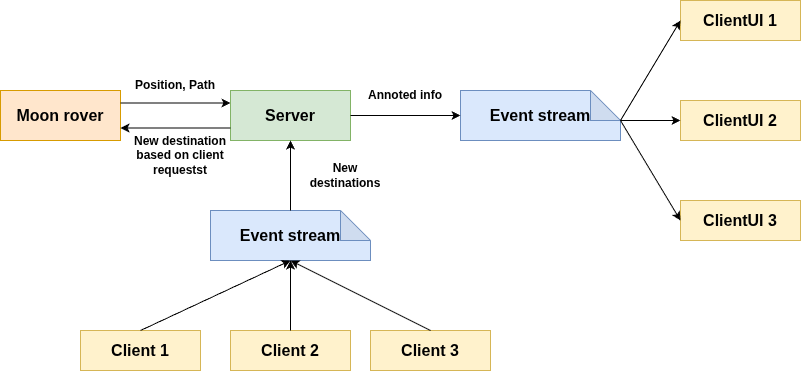

The diagram above was exported from draw.io. Its source (the exported page's mxGraphModel, read from the mxfile embedded in the PNG):
<mxGraphModel dx="1396" dy="780" grid="1" gridSize="10" guides="1" tooltips="1" connect="1" arrows="1" fold="1" page="1" pageScale="1" pageWidth="850" pageHeight="1100" math="0" shadow="0">
  <root>
    <mxCell id="0" />
    <mxCell id="1" parent="0" />
    <mxCell id="_23fmX3zvCBgFf_gGB-6-3" parent="1" style="rounded=0;whiteSpace=wrap;html=1;fillColor=#ffe6cc;strokeColor=#d79b00;" value="&lt;font style=&quot;font-size: 16px;&quot;&gt;&lt;b&gt;Moon rover&lt;/b&gt;&lt;/font&gt;" vertex="1">
      <mxGeometry height="50" width="120" x="40" y="160" as="geometry" />
    </mxCell>
    <mxCell id="_23fmX3zvCBgFf_gGB-6-4" edge="1" parent="1" source="_23fmX3zvCBgFf_gGB-6-3" style="endArrow=classic;html=1;rounded=0;exitX=1;exitY=0.25;exitDx=0;exitDy=0;entryX=0;entryY=0.25;entryDx=0;entryDy=0;" target="_23fmX3zvCBgFf_gGB-6-5" value="">
      <mxGeometry height="50" relative="1" width="50" as="geometry">
        <mxPoint x="390" y="430" as="sourcePoint" />
        <mxPoint x="460" y="370" as="targetPoint" />
      </mxGeometry>
    </mxCell>
    <mxCell id="_23fmX3zvCBgFf_gGB-6-5" parent="1" style="rounded=0;whiteSpace=wrap;html=1;fillColor=#d5e8d4;strokeColor=#82b366;" value="&lt;font style=&quot;font-size: 16px;&quot;&gt;&lt;b style=&quot;&quot;&gt;Server&lt;/b&gt;&lt;/font&gt;" vertex="1">
      <mxGeometry height="50" width="120" x="270" y="160" as="geometry" />
    </mxCell>
    <mxCell id="_23fmX3zvCBgFf_gGB-6-6" edge="1" parent="1" source="_23fmX3zvCBgFf_gGB-6-5" style="endArrow=classic;html=1;rounded=0;exitX=0;exitY=0.75;exitDx=0;exitDy=0;entryX=1;entryY=0.75;entryDx=0;entryDy=0;" target="_23fmX3zvCBgFf_gGB-6-3" value="">
      <mxGeometry height="50" relative="1" width="50" as="geometry">
        <mxPoint x="390" y="420" as="sourcePoint" />
        <mxPoint x="440" y="370" as="targetPoint" />
      </mxGeometry>
    </mxCell>
    <mxCell id="_23fmX3zvCBgFf_gGB-6-7" parent="1" style="text;html=1;whiteSpace=wrap;strokeColor=none;fillColor=none;align=center;verticalAlign=middle;rounded=0;" value="&lt;b&gt;Position, Path&lt;/b&gt;" vertex="1">
      <mxGeometry height="30" width="90" x="170" y="140" as="geometry" />
    </mxCell>
    <mxCell id="_23fmX3zvCBgFf_gGB-6-8" parent="1" style="text;html=1;whiteSpace=wrap;strokeColor=none;fillColor=none;align=center;verticalAlign=middle;rounded=0;" value="&lt;b&gt;New destination based on client requestst&lt;/b&gt;" vertex="1">
      <mxGeometry height="50" width="100" x="170" y="200" as="geometry" />
    </mxCell>
    <mxCell id="_23fmX3zvCBgFf_gGB-6-9" parent="1" style="shape=note;whiteSpace=wrap;html=1;backgroundOutline=1;darkOpacity=0.05;fillColor=#dae8fc;strokeColor=#6c8ebf;" value="&lt;b&gt;&lt;font style=&quot;font-size: 16px;&quot;&gt;Event stream&lt;/font&gt;&lt;/b&gt;" vertex="1">
      <mxGeometry height="50" width="160" x="500" y="160" as="geometry" />
    </mxCell>
    <mxCell id="_23fmX3zvCBgFf_gGB-6-10" edge="1" parent="1" source="_23fmX3zvCBgFf_gGB-6-5" style="endArrow=classic;html=1;rounded=0;exitX=1;exitY=0.5;exitDx=0;exitDy=0;entryX=0;entryY=0.5;entryDx=0;entryDy=0;entryPerimeter=0;" target="_23fmX3zvCBgFf_gGB-6-9" value="">
      <mxGeometry height="50" relative="1" width="50" as="geometry">
        <mxPoint x="390" y="410" as="sourcePoint" />
        <mxPoint x="440" y="360" as="targetPoint" />
      </mxGeometry>
    </mxCell>
    <mxCell id="_23fmX3zvCBgFf_gGB-6-13" parent="1" style="rounded=0;whiteSpace=wrap;html=1;fillColor=#fff2cc;strokeColor=#d6b656;" value="&lt;font style=&quot;font-size: 16px;&quot;&gt;&lt;b&gt;ClientUI 1&lt;/b&gt;&lt;/font&gt;" vertex="1">
      <mxGeometry height="40" width="120" x="720" y="70" as="geometry" />
    </mxCell>
    <mxCell id="_23fmX3zvCBgFf_gGB-6-14" parent="1" style="rounded=0;whiteSpace=wrap;html=1;fillColor=#fff2cc;strokeColor=#d6b656;" value="&lt;font style=&quot;font-size: 16px;&quot;&gt;&lt;b&gt;ClientUI 2&lt;/b&gt;&lt;/font&gt;" vertex="1">
      <mxGeometry height="40" width="120" x="720" y="170" as="geometry" />
    </mxCell>
    <mxCell id="_23fmX3zvCBgFf_gGB-6-15" parent="1" style="rounded=0;whiteSpace=wrap;html=1;fillColor=#fff2cc;strokeColor=#d6b656;" value="&lt;font style=&quot;font-size: 16px;&quot;&gt;&lt;b&gt;ClientUI 3&lt;/b&gt;&lt;/font&gt;" vertex="1">
      <mxGeometry height="40" width="120" x="720" y="270" as="geometry" />
    </mxCell>
    <mxCell id="_23fmX3zvCBgFf_gGB-6-16" edge="1" parent="1" source="_23fmX3zvCBgFf_gGB-6-9" style="endArrow=classic;html=1;rounded=0;exitX=0;exitY=0;exitDx=160;exitDy=30;exitPerimeter=0;entryX=0;entryY=0.5;entryDx=0;entryDy=0;" target="_23fmX3zvCBgFf_gGB-6-13" value="">
      <mxGeometry height="50" relative="1" width="50" as="geometry">
        <mxPoint x="400" y="390" as="sourcePoint" />
        <mxPoint x="450" y="340" as="targetPoint" />
      </mxGeometry>
    </mxCell>
    <mxCell id="_23fmX3zvCBgFf_gGB-6-17" edge="1" parent="1" source="_23fmX3zvCBgFf_gGB-6-9" style="endArrow=classic;html=1;rounded=0;exitX=0;exitY=0;exitDx=160;exitDy=30;exitPerimeter=0;entryX=0;entryY=0.5;entryDx=0;entryDy=0;" target="_23fmX3zvCBgFf_gGB-6-15" value="">
      <mxGeometry height="50" relative="1" width="50" as="geometry">
        <mxPoint x="430" y="465" as="sourcePoint" />
        <mxPoint x="510" y="370" as="targetPoint" />
      </mxGeometry>
    </mxCell>
    <mxCell id="_23fmX3zvCBgFf_gGB-6-18" edge="1" parent="1" source="_23fmX3zvCBgFf_gGB-6-9" style="endArrow=classic;html=1;rounded=0;exitX=0;exitY=0;exitDx=160;exitDy=30;exitPerimeter=0;entryX=0;entryY=0.5;entryDx=0;entryDy=0;" target="_23fmX3zvCBgFf_gGB-6-14" value="">
      <mxGeometry height="50" relative="1" width="50" as="geometry">
        <mxPoint x="300" y="515" as="sourcePoint" />
        <mxPoint x="380" y="420" as="targetPoint" />
      </mxGeometry>
    </mxCell>
    <mxCell id="_23fmX3zvCBgFf_gGB-6-20" parent="1" style="rounded=0;whiteSpace=wrap;html=1;fillColor=#fff2cc;strokeColor=#d6b656;" value="&lt;font style=&quot;font-size: 16px;&quot;&gt;&lt;b&gt;Client 1&lt;/b&gt;&lt;/font&gt;" vertex="1">
      <mxGeometry height="40" width="120" x="120" y="400" as="geometry" />
    </mxCell>
    <mxCell id="_23fmX3zvCBgFf_gGB-6-21" parent="1" style="rounded=0;whiteSpace=wrap;html=1;fillColor=#fff2cc;strokeColor=#d6b656;" value="&lt;font style=&quot;font-size: 16px;&quot;&gt;&lt;b&gt;Client 2&lt;/b&gt;&lt;/font&gt;" vertex="1">
      <mxGeometry height="40" width="120" x="270" y="400" as="geometry" />
    </mxCell>
    <mxCell id="_23fmX3zvCBgFf_gGB-6-22" parent="1" style="rounded=0;whiteSpace=wrap;html=1;fillColor=#fff2cc;strokeColor=#d6b656;" value="&lt;font style=&quot;font-size: 16px;&quot;&gt;&lt;b&gt;Client 3&lt;/b&gt;&lt;/font&gt;" vertex="1">
      <mxGeometry height="40" width="120" x="410" y="400" as="geometry" />
    </mxCell>
    <mxCell id="_23fmX3zvCBgFf_gGB-6-23" parent="1" style="shape=note;whiteSpace=wrap;html=1;backgroundOutline=1;darkOpacity=0.05;fillColor=#dae8fc;strokeColor=#6c8ebf;" value="&lt;b&gt;&lt;font style=&quot;font-size: 16px;&quot;&gt;Event stream&lt;/font&gt;&lt;/b&gt;" vertex="1">
      <mxGeometry height="50" width="160" x="250" y="280" as="geometry" />
    </mxCell>
    <mxCell id="_23fmX3zvCBgFf_gGB-6-24" edge="1" parent="1" source="_23fmX3zvCBgFf_gGB-6-23" style="endArrow=classic;html=1;rounded=0;exitX=0.5;exitY=0;exitDx=0;exitDy=0;exitPerimeter=0;entryX=0.5;entryY=1;entryDx=0;entryDy=0;" target="_23fmX3zvCBgFf_gGB-6-5" value="">
      <mxGeometry height="50" relative="1" width="50" as="geometry">
        <mxPoint x="400" y="390" as="sourcePoint" />
        <mxPoint x="450" y="340" as="targetPoint" />
      </mxGeometry>
    </mxCell>
    <mxCell id="_23fmX3zvCBgFf_gGB-6-25" edge="1" parent="1" source="_23fmX3zvCBgFf_gGB-6-20" style="endArrow=classic;html=1;rounded=0;exitX=0.5;exitY=0;exitDx=0;exitDy=0;entryX=0.5;entryY=1;entryDx=0;entryDy=0;entryPerimeter=0;" target="_23fmX3zvCBgFf_gGB-6-23" value="">
      <mxGeometry height="50" relative="1" width="50" as="geometry">
        <mxPoint x="500" y="390" as="sourcePoint" />
        <mxPoint x="500" y="320" as="targetPoint" />
      </mxGeometry>
    </mxCell>
    <mxCell id="_23fmX3zvCBgFf_gGB-6-26" edge="1" parent="1" source="_23fmX3zvCBgFf_gGB-6-21" style="endArrow=classic;html=1;rounded=0;exitX=0.5;exitY=0;exitDx=0;exitDy=0;entryX=0.5;entryY=1;entryDx=0;entryDy=0;entryPerimeter=0;" target="_23fmX3zvCBgFf_gGB-6-23" value="">
      <mxGeometry height="50" relative="1" width="50" as="geometry">
        <mxPoint x="600" y="450" as="sourcePoint" />
        <mxPoint x="600" y="380" as="targetPoint" />
      </mxGeometry>
    </mxCell>
    <mxCell id="_23fmX3zvCBgFf_gGB-6-27" edge="1" parent="1" source="_23fmX3zvCBgFf_gGB-6-22" style="endArrow=classic;html=1;rounded=0;exitX=0.5;exitY=0;exitDx=0;exitDy=0;entryX=0.5;entryY=1;entryDx=0;entryDy=0;entryPerimeter=0;" target="_23fmX3zvCBgFf_gGB-6-23" value="">
      <mxGeometry height="50" relative="1" width="50" as="geometry">
        <mxPoint x="640" y="530" as="sourcePoint" />
        <mxPoint x="640" y="460" as="targetPoint" />
      </mxGeometry>
    </mxCell>
    <mxCell id="_23fmX3zvCBgFf_gGB-6-28" parent="1" style="text;html=1;whiteSpace=wrap;strokeColor=none;fillColor=none;align=center;verticalAlign=middle;rounded=0;" value="&lt;b&gt;Annoted info&lt;/b&gt;" vertex="1">
      <mxGeometry height="30" width="90" x="400" y="150" as="geometry" />
    </mxCell>
    <mxCell id="_23fmX3zvCBgFf_gGB-6-30" parent="1" style="text;html=1;whiteSpace=wrap;strokeColor=none;fillColor=none;align=center;verticalAlign=middle;rounded=0;" value="&lt;b&gt;New destinations&lt;/b&gt;" vertex="1">
      <mxGeometry height="30" width="90" x="340" y="230" as="geometry" />
    </mxCell>
  </root>
</mxGraphModel>